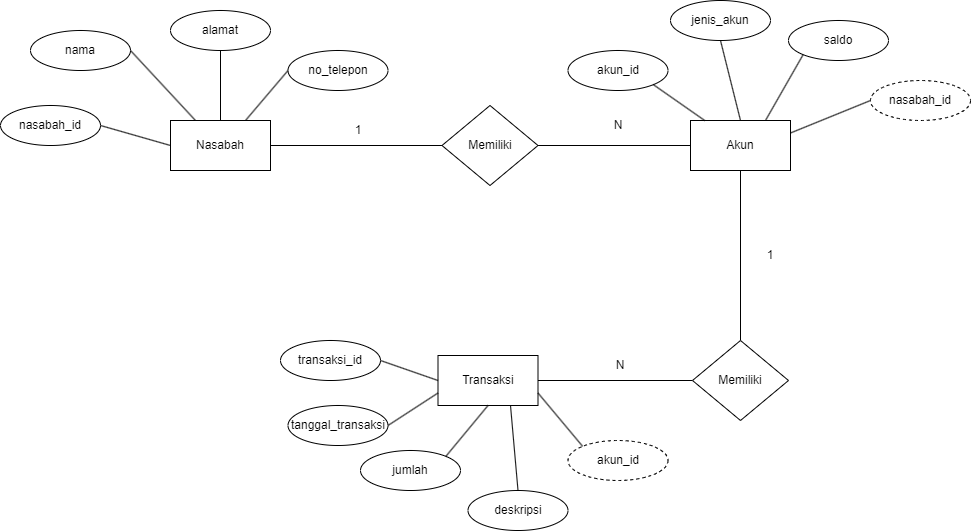

The diagram above was exported from draw.io. Its source (the exported page's mxGraphModel, read from the mxfile embedded in the PNG):
<mxGraphModel dx="1434" dy="884" grid="1" gridSize="10" guides="1" tooltips="1" connect="1" arrows="1" fold="1" page="1" pageScale="1" pageWidth="1169" pageHeight="1654" math="0" shadow="0">
  <root>
    <mxCell id="0" />
    <mxCell id="1" parent="0" />
    <mxCell id="Bc0jz_f0BeDOux5wPjfh-14" style="edgeStyle=orthogonalEdgeStyle;rounded=0;orthogonalLoop=1;jettySize=auto;html=1;entryX=0;entryY=0.5;entryDx=0;entryDy=0;endArrow=none;endFill=0;" parent="1" source="Bc0jz_f0BeDOux5wPjfh-2" target="Bc0jz_f0BeDOux5wPjfh-3" edge="1">
      <mxGeometry relative="1" as="geometry" />
    </mxCell>
    <mxCell id="Bc0jz_f0BeDOux5wPjfh-2" value="Nasabah" style="html=1;dashed=0;whiteSpace=wrap;" parent="1" vertex="1">
      <mxGeometry x="200" y="170" width="100" height="50" as="geometry" />
    </mxCell>
    <mxCell id="Bc0jz_f0BeDOux5wPjfh-15" style="edgeStyle=orthogonalEdgeStyle;rounded=0;orthogonalLoop=1;jettySize=auto;html=1;endArrow=none;endFill=0;" parent="1" source="Bc0jz_f0BeDOux5wPjfh-3" target="Bc0jz_f0BeDOux5wPjfh-9" edge="1">
      <mxGeometry relative="1" as="geometry" />
    </mxCell>
    <mxCell id="Bc0jz_f0BeDOux5wPjfh-3" value="Memiliki" style="shape=rhombus;html=1;dashed=0;whiteSpace=wrap;perimeter=rhombusPerimeter;" parent="1" vertex="1">
      <mxGeometry x="471.5" y="155" width="96" height="80" as="geometry" />
    </mxCell>
    <mxCell id="Bc0jz_f0BeDOux5wPjfh-4" value="nasabah_id" style="ellipse;whiteSpace=wrap;html=1;align=center;" parent="1" vertex="1">
      <mxGeometry x="30" y="155" width="100" height="40" as="geometry" />
    </mxCell>
    <mxCell id="Bc0jz_f0BeDOux5wPjfh-6" value="nama" style="ellipse;whiteSpace=wrap;html=1;align=center;" parent="1" vertex="1">
      <mxGeometry x="60" y="80" width="100" height="40" as="geometry" />
    </mxCell>
    <mxCell id="Bc0jz_f0BeDOux5wPjfh-7" value="alamat" style="ellipse;whiteSpace=wrap;html=1;align=center;" parent="1" vertex="1">
      <mxGeometry x="200" y="60" width="100" height="40" as="geometry" />
    </mxCell>
    <mxCell id="Bc0jz_f0BeDOux5wPjfh-8" value="no_telepon" style="ellipse;whiteSpace=wrap;html=1;align=center;" parent="1" vertex="1">
      <mxGeometry x="317.5" y="100" width="100" height="40" as="geometry" />
    </mxCell>
    <mxCell id="Bc0jz_f0BeDOux5wPjfh-26" style="edgeStyle=orthogonalEdgeStyle;rounded=0;orthogonalLoop=1;jettySize=auto;html=1;endArrow=none;endFill=0;" parent="1" source="Bc0jz_f0BeDOux5wPjfh-9" target="Bc0jz_f0BeDOux5wPjfh-22" edge="1">
      <mxGeometry relative="1" as="geometry" />
    </mxCell>
    <mxCell id="Bc0jz_f0BeDOux5wPjfh-9" value="Akun" style="html=1;dashed=0;whiteSpace=wrap;" parent="1" vertex="1">
      <mxGeometry x="720" y="170" width="100" height="50" as="geometry" />
    </mxCell>
    <mxCell id="Bc0jz_f0BeDOux5wPjfh-10" value="akun_id" style="ellipse;whiteSpace=wrap;html=1;align=center;" parent="1" vertex="1">
      <mxGeometry x="597.5" y="100" width="100" height="40" as="geometry" />
    </mxCell>
    <mxCell id="Bc0jz_f0BeDOux5wPjfh-11" value="jenis_akun" style="ellipse;whiteSpace=wrap;html=1;align=center;" parent="1" vertex="1">
      <mxGeometry x="700" y="50" width="100" height="40" as="geometry" />
    </mxCell>
    <mxCell id="Bc0jz_f0BeDOux5wPjfh-12" value="saldo" style="ellipse;whiteSpace=wrap;html=1;align=center;" parent="1" vertex="1">
      <mxGeometry x="818" y="70" width="100" height="40" as="geometry" />
    </mxCell>
    <mxCell id="VWhOPyMo6jyN00-3YaoW-2" style="edgeStyle=orthogonalEdgeStyle;rounded=0;orthogonalLoop=1;jettySize=auto;html=1;entryX=0;entryY=0.5;entryDx=0;entryDy=0;endArrow=none;endFill=0;" parent="1" source="Bc0jz_f0BeDOux5wPjfh-17" target="Bc0jz_f0BeDOux5wPjfh-22" edge="1">
      <mxGeometry relative="1" as="geometry" />
    </mxCell>
    <mxCell id="Bc0jz_f0BeDOux5wPjfh-17" value="Transaksi" style="html=1;dashed=0;whiteSpace=wrap;" parent="1" vertex="1">
      <mxGeometry x="467.5" y="405" width="100" height="50" as="geometry" />
    </mxCell>
    <mxCell id="Bc0jz_f0BeDOux5wPjfh-18" value="transaksi_id" style="ellipse;whiteSpace=wrap;html=1;align=center;" parent="1" vertex="1">
      <mxGeometry x="310" y="390" width="100" height="40" as="geometry" />
    </mxCell>
    <mxCell id="Bc0jz_f0BeDOux5wPjfh-19" value="tanggal_transaksi" style="ellipse;whiteSpace=wrap;html=1;align=center;" parent="1" vertex="1">
      <mxGeometry x="317.5" y="455" width="100" height="40" as="geometry" />
    </mxCell>
    <mxCell id="Bc0jz_f0BeDOux5wPjfh-20" value="jumlah" style="ellipse;whiteSpace=wrap;html=1;align=center;" parent="1" vertex="1">
      <mxGeometry x="390" y="500" width="100" height="40" as="geometry" />
    </mxCell>
    <mxCell id="Bc0jz_f0BeDOux5wPjfh-21" value="deskripsi" style="ellipse;whiteSpace=wrap;html=1;align=center;" parent="1" vertex="1">
      <mxGeometry x="497.5" y="540" width="100" height="40" as="geometry" />
    </mxCell>
    <mxCell id="Bc0jz_f0BeDOux5wPjfh-22" value="Memiliki" style="shape=rhombus;html=1;dashed=0;whiteSpace=wrap;perimeter=rhombusPerimeter;" parent="1" vertex="1">
      <mxGeometry x="722" y="390" width="96" height="80" as="geometry" />
    </mxCell>
    <mxCell id="Bc0jz_f0BeDOux5wPjfh-29" value="" style="endArrow=none;html=1;rounded=0;entryX=1;entryY=0.5;entryDx=0;entryDy=0;exitX=0;exitY=0.5;exitDx=0;exitDy=0;" parent="1" source="Bc0jz_f0BeDOux5wPjfh-2" target="Bc0jz_f0BeDOux5wPjfh-4" edge="1">
      <mxGeometry width="50" height="50" relative="1" as="geometry">
        <mxPoint x="100" y="205" as="sourcePoint" />
        <mxPoint x="150" y="155" as="targetPoint" />
      </mxGeometry>
    </mxCell>
    <mxCell id="Bc0jz_f0BeDOux5wPjfh-31" value="" style="endArrow=none;html=1;rounded=0;entryX=1;entryY=0.5;entryDx=0;entryDy=0;exitX=0.25;exitY=0;exitDx=0;exitDy=0;" parent="1" source="Bc0jz_f0BeDOux5wPjfh-2" target="Bc0jz_f0BeDOux5wPjfh-6" edge="1">
      <mxGeometry width="50" height="50" relative="1" as="geometry">
        <mxPoint x="230" y="140" as="sourcePoint" />
        <mxPoint x="150" y="120" as="targetPoint" />
      </mxGeometry>
    </mxCell>
    <mxCell id="Bc0jz_f0BeDOux5wPjfh-32" value="" style="endArrow=none;html=1;rounded=0;entryX=0.5;entryY=1;entryDx=0;entryDy=0;exitX=0.5;exitY=0;exitDx=0;exitDy=0;" parent="1" source="Bc0jz_f0BeDOux5wPjfh-2" target="Bc0jz_f0BeDOux5wPjfh-7" edge="1">
      <mxGeometry width="50" height="50" relative="1" as="geometry">
        <mxPoint x="285" y="166" as="sourcePoint" />
        <mxPoint x="215" y="100" as="targetPoint" />
      </mxGeometry>
    </mxCell>
    <mxCell id="Bc0jz_f0BeDOux5wPjfh-33" value="" style="endArrow=none;html=1;rounded=0;entryX=0;entryY=0.5;entryDx=0;entryDy=0;exitX=0.75;exitY=0;exitDx=0;exitDy=0;" parent="1" source="Bc0jz_f0BeDOux5wPjfh-2" target="Bc0jz_f0BeDOux5wPjfh-8" edge="1">
      <mxGeometry width="50" height="50" relative="1" as="geometry">
        <mxPoint x="260" y="180" as="sourcePoint" />
        <mxPoint x="260" y="110" as="targetPoint" />
      </mxGeometry>
    </mxCell>
    <mxCell id="Bc0jz_f0BeDOux5wPjfh-34" value="" style="endArrow=none;html=1;rounded=0;entryX=1;entryY=1;entryDx=0;entryDy=0;" parent="1" source="Bc0jz_f0BeDOux5wPjfh-9" target="Bc0jz_f0BeDOux5wPjfh-10" edge="1">
      <mxGeometry width="50" height="50" relative="1" as="geometry">
        <mxPoint x="660" y="180" as="sourcePoint" />
        <mxPoint x="703" y="130" as="targetPoint" />
      </mxGeometry>
    </mxCell>
    <mxCell id="Bc0jz_f0BeDOux5wPjfh-37" value="" style="endArrow=none;html=1;rounded=0;entryX=0;entryY=1;entryDx=0;entryDy=0;exitX=0.75;exitY=0;exitDx=0;exitDy=0;" parent="1" source="Bc0jz_f0BeDOux5wPjfh-9" target="Bc0jz_f0BeDOux5wPjfh-12" edge="1">
      <mxGeometry width="50" height="50" relative="1" as="geometry">
        <mxPoint x="886" y="203" as="sourcePoint" />
        <mxPoint x="820" y="147" as="targetPoint" />
      </mxGeometry>
    </mxCell>
    <mxCell id="Bc0jz_f0BeDOux5wPjfh-39" value="1" style="text;html=1;align=center;verticalAlign=middle;whiteSpace=wrap;rounded=0;" parent="1" vertex="1">
      <mxGeometry x="357.5" y="165" width="60" height="30" as="geometry" />
    </mxCell>
    <mxCell id="Bc0jz_f0BeDOux5wPjfh-40" value="N" style="text;html=1;align=center;verticalAlign=middle;whiteSpace=wrap;rounded=0;" parent="1" vertex="1">
      <mxGeometry x="617.5" y="160" width="60" height="30" as="geometry" />
    </mxCell>
    <mxCell id="Bc0jz_f0BeDOux5wPjfh-41" value="" style="endArrow=none;html=1;rounded=0;entryX=0;entryY=0.5;entryDx=0;entryDy=0;exitX=1;exitY=0.5;exitDx=0;exitDy=0;" parent="1" source="Bc0jz_f0BeDOux5wPjfh-18" target="Bc0jz_f0BeDOux5wPjfh-17" edge="1">
      <mxGeometry width="50" height="50" relative="1" as="geometry">
        <mxPoint x="455" y="510" as="sourcePoint" />
        <mxPoint x="400" y="464" as="targetPoint" />
      </mxGeometry>
    </mxCell>
    <mxCell id="Bc0jz_f0BeDOux5wPjfh-42" value="" style="endArrow=none;html=1;rounded=0;entryX=0;entryY=0.75;entryDx=0;entryDy=0;exitX=1;exitY=0.5;exitDx=0;exitDy=0;" parent="1" source="Bc0jz_f0BeDOux5wPjfh-19" target="Bc0jz_f0BeDOux5wPjfh-17" edge="1">
      <mxGeometry width="50" height="50" relative="1" as="geometry">
        <mxPoint x="409" y="500" as="sourcePoint" />
        <mxPoint x="487" y="480" as="targetPoint" />
      </mxGeometry>
    </mxCell>
    <mxCell id="Bc0jz_f0BeDOux5wPjfh-43" value="" style="endArrow=none;html=1;rounded=0;entryX=0.5;entryY=1;entryDx=0;entryDy=0;exitX=1;exitY=0;exitDx=0;exitDy=0;" parent="1" source="Bc0jz_f0BeDOux5wPjfh-20" target="Bc0jz_f0BeDOux5wPjfh-17" edge="1">
      <mxGeometry width="50" height="50" relative="1" as="geometry">
        <mxPoint x="428" y="520" as="sourcePoint" />
        <mxPoint x="503" y="465" as="targetPoint" />
      </mxGeometry>
    </mxCell>
    <mxCell id="Bc0jz_f0BeDOux5wPjfh-44" value="" style="endArrow=none;html=1;rounded=0;exitX=0.5;exitY=0;exitDx=0;exitDy=0;" parent="1" source="Bc0jz_f0BeDOux5wPjfh-21" edge="1">
      <mxGeometry width="50" height="50" relative="1" as="geometry">
        <mxPoint x="528" y="540" as="sourcePoint" />
        <mxPoint x="540" y="455" as="targetPoint" />
      </mxGeometry>
    </mxCell>
    <mxCell id="Bc0jz_f0BeDOux5wPjfh-45" value="1" style="text;html=1;align=center;verticalAlign=middle;whiteSpace=wrap;rounded=0;" parent="1" vertex="1">
      <mxGeometry x="770" y="290" width="60" height="30" as="geometry" />
    </mxCell>
    <mxCell id="Bc0jz_f0BeDOux5wPjfh-46" value="N" style="text;html=1;align=center;verticalAlign=middle;whiteSpace=wrap;rounded=0;" parent="1" vertex="1">
      <mxGeometry x="620" y="400" width="60" height="30" as="geometry" />
    </mxCell>
    <mxCell id="VWhOPyMo6jyN00-3YaoW-1" value="nasabah_id" style="ellipse;whiteSpace=wrap;html=1;align=center;dashed=1;" parent="1" vertex="1">
      <mxGeometry x="900" y="130" width="100" height="40" as="geometry" />
    </mxCell>
    <mxCell id="VWhOPyMo6jyN00-3YaoW-3" value="" style="endArrow=none;html=1;rounded=0;entryX=0.5;entryY=1;entryDx=0;entryDy=0;exitX=0.5;exitY=0;exitDx=0;exitDy=0;" parent="1" source="Bc0jz_f0BeDOux5wPjfh-9" target="Bc0jz_f0BeDOux5wPjfh-11" edge="1">
      <mxGeometry width="50" height="50" relative="1" as="geometry">
        <mxPoint x="781" y="146" as="sourcePoint" />
        <mxPoint x="730" y="110" as="targetPoint" />
      </mxGeometry>
    </mxCell>
    <mxCell id="VWhOPyMo6jyN00-3YaoW-4" value="" style="endArrow=none;html=1;rounded=0;entryX=0;entryY=0.5;entryDx=0;entryDy=0;exitX=1;exitY=0.25;exitDx=0;exitDy=0;" parent="1" source="Bc0jz_f0BeDOux5wPjfh-9" target="VWhOPyMo6jyN00-3YaoW-1" edge="1">
      <mxGeometry width="50" height="50" relative="1" as="geometry">
        <mxPoint x="850" y="235" as="sourcePoint" />
        <mxPoint x="890" y="169" as="targetPoint" />
      </mxGeometry>
    </mxCell>
    <mxCell id="VWhOPyMo6jyN00-3YaoW-5" value="akun_id" style="ellipse;whiteSpace=wrap;html=1;align=center;dashed=1;" parent="1" vertex="1">
      <mxGeometry x="597.5" y="490" width="100" height="40" as="geometry" />
    </mxCell>
    <mxCell id="VWhOPyMo6jyN00-3YaoW-6" value="" style="endArrow=none;html=1;rounded=0;exitX=0;exitY=0;exitDx=0;exitDy=0;entryX=1;entryY=0.75;entryDx=0;entryDy=0;" parent="1" source="VWhOPyMo6jyN00-3YaoW-5" target="Bc0jz_f0BeDOux5wPjfh-17" edge="1">
      <mxGeometry width="50" height="50" relative="1" as="geometry">
        <mxPoint x="605.5" y="552.5" as="sourcePoint" />
        <mxPoint x="597.5" y="467.5" as="targetPoint" />
      </mxGeometry>
    </mxCell>
  </root>
</mxGraphModel>